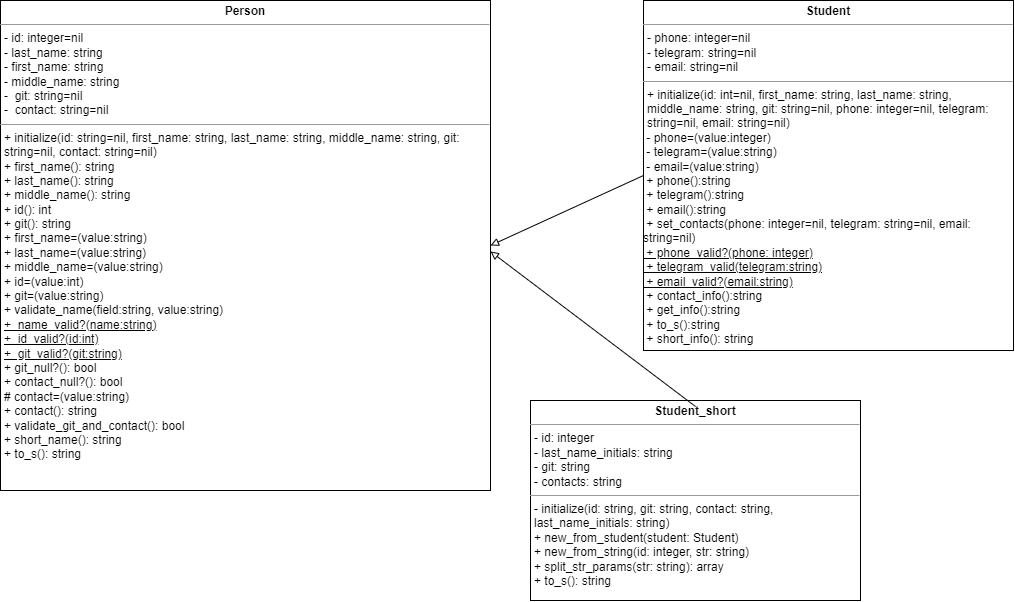

The diagram above was exported from draw.io. Its source (the exported page's mxGraphModel, read from the mxfile embedded in the PNG):
<mxGraphModel dx="674" dy="1183" grid="1" gridSize="10" guides="1" tooltips="1" connect="1" arrows="1" fold="1" page="1" pageScale="1" pageWidth="413" pageHeight="291" math="0" shadow="0">
  <root>
    <mxCell id="0" />
    <mxCell id="1" parent="0" />
    <mxCell id="K3xKmVSBT9PEIgmNhW2o-8" value="&lt;p style=&quot;margin:0px;margin-top:4px;text-align:center;&quot;&gt;&lt;b&gt;Person&lt;/b&gt;&lt;/p&gt;&lt;hr size=&quot;1&quot;&gt;&lt;p style=&quot;margin:0px;margin-left:4px;&quot;&gt;- id: integer=nil&lt;/p&gt;&lt;p style=&quot;margin:0px;margin-left:4px;&quot;&gt;- last_name: string&lt;/p&gt;&lt;p style=&quot;margin:0px;margin-left:4px;&quot;&gt;- first_name: string&lt;/p&gt;&lt;p style=&quot;margin:0px;margin-left:4px;&quot;&gt;- middle_name: string&lt;/p&gt;&lt;p style=&quot;margin:0px;margin-left:4px;&quot;&gt;-&amp;nbsp; git: string=nil&lt;/p&gt;&lt;p style=&quot;margin:0px;margin-left:4px;&quot;&gt;-&amp;nbsp; contact: string=nil&lt;/p&gt;&lt;hr size=&quot;1&quot;&gt;&lt;p style=&quot;margin:0px;margin-left:4px;&quot;&gt;+ initialize(id: string=nil, first_name: string, last_name: string, middle_name: string, git: string=nil, contact: string=nil)&lt;/p&gt;&lt;p style=&quot;border-color: var(--border-color); margin: 0px 0px 0px 4px;&quot;&gt;+ first_name(): string&lt;/p&gt;&lt;p style=&quot;border-color: var(--border-color); margin: 0px 0px 0px 4px;&quot;&gt;+ last_name(): string&lt;/p&gt;&lt;p style=&quot;border-color: var(--border-color); margin: 0px 0px 0px 4px;&quot;&gt;+ middle_name(): string&lt;/p&gt;&lt;p style=&quot;border-color: var(--border-color); margin: 0px 0px 0px 4px;&quot;&gt;+ id(): int&lt;/p&gt;&lt;p style=&quot;border-color: var(--border-color); margin: 0px 0px 0px 4px;&quot;&gt;+ git(): string&lt;/p&gt;&lt;p style=&quot;margin:0px;margin-left:4px;&quot;&gt;+ first_name=(value:string)&lt;/p&gt;&lt;p style=&quot;margin:0px;margin-left:4px;&quot;&gt;+ last_name=(value:string)&lt;/p&gt;&lt;p style=&quot;margin:0px;margin-left:4px;&quot;&gt;+ middle_name=(value:string)&lt;/p&gt;&lt;p style=&quot;margin:0px;margin-left:4px;&quot;&gt;+ id=(value:int)&lt;/p&gt;&lt;p style=&quot;margin:0px;margin-left:4px;&quot;&gt;+ git=(value:string)&lt;/p&gt;&lt;p style=&quot;margin:0px;margin-left:4px;&quot;&gt;+ validate_name(field:string, value:string)&lt;/p&gt;&lt;p style=&quot;margin:0px;margin-left:4px;&quot;&gt;&lt;u&gt;+&amp;nbsp; name_valid?(name:string)&lt;/u&gt;&lt;/p&gt;&lt;p style=&quot;margin:0px;margin-left:4px;&quot;&gt;&lt;u&gt;+&amp;nbsp; id_valid?(id:int)&lt;/u&gt;&lt;/p&gt;&lt;p style=&quot;margin:0px;margin-left:4px;&quot;&gt;&lt;u&gt;+&amp;nbsp; git_valid?(git:string)&lt;/u&gt;&lt;/p&gt;&lt;p style=&quot;margin:0px;margin-left:4px;&quot;&gt;+ git_null?(): bool&lt;/p&gt;&lt;p style=&quot;margin:0px;margin-left:4px;&quot;&gt;+ contact_null?(): bool&lt;/p&gt;&lt;p style=&quot;margin:0px;margin-left:4px;&quot;&gt;# contact=(value:string)&lt;/p&gt;&lt;p style=&quot;margin:0px;margin-left:4px;&quot;&gt;+ contact(): string&lt;/p&gt;&lt;p style=&quot;margin:0px;margin-left:4px;&quot;&gt;+ validate_git_and_contact(): bool&lt;/p&gt;&lt;p style=&quot;margin:0px;margin-left:4px;&quot;&gt;+&amp;nbsp;short_name(): string&lt;/p&gt;&lt;p style=&quot;margin:0px;margin-left:4px;&quot;&gt;+&amp;nbsp;to_s(): string&lt;/p&gt;&lt;p style=&quot;margin:0px;margin-left:4px;&quot;&gt;&lt;br&gt;&lt;/p&gt;" style="verticalAlign=top;align=left;overflow=fill;fontSize=12;fontFamily=Helvetica;html=1;whiteSpace=wrap;" parent="1" vertex="1">
      <mxGeometry x="20" y="30" width="490" height="490" as="geometry" />
    </mxCell>
    <mxCell id="K3xKmVSBT9PEIgmNhW2o-9" value="&lt;p style=&quot;margin:0px;margin-top:4px;text-align:center;&quot;&gt;&lt;b&gt;Student&lt;/b&gt;&lt;/p&gt;&lt;hr size=&quot;1&quot;&gt;&lt;p style=&quot;margin:0px;margin-left:4px;&quot;&gt;- phone: integer=nil&lt;/p&gt;&lt;p style=&quot;margin:0px;margin-left:4px;&quot;&gt;- telegram: string=nil&lt;/p&gt;&lt;p style=&quot;margin:0px;margin-left:4px;&quot;&gt;- email: string=nil&lt;/p&gt;&lt;hr size=&quot;1&quot;&gt;&lt;p style=&quot;margin:0px;margin-left:4px;&quot;&gt;+ initialize(id: int=nil, first_name: string, last_name: string, middle_name: string, git: string=nil, phone: integer=nil, telegram: string=nil, email: string=nil)&lt;/p&gt;&lt;span style=&quot;background-color: initial;&quot;&gt;&amp;nbsp;- phone=(value:integer)&lt;/span&gt;&lt;br&gt;&lt;span style=&quot;background-color: initial;&quot;&gt;&amp;nbsp;- telegram=(value:string)&lt;/span&gt;&lt;br&gt;&lt;span style=&quot;background-color: initial;&quot;&gt;&amp;nbsp;- email=(value:string)&lt;br&gt;&lt;/span&gt;&amp;nbsp;+ phone():string&lt;br style=&quot;border-color: var(--border-color);&quot;&gt;&lt;span style=&quot;border-color: var(--border-color); background-color: initial;&quot;&gt;&amp;nbsp;+ telegram():string&lt;/span&gt;&lt;br style=&quot;border-color: var(--border-color);&quot;&gt;&lt;span style=&quot;border-color: var(--border-color); background-color: initial;&quot;&gt;&amp;nbsp;+ email():string&lt;/span&gt;&lt;br&gt;&lt;span style=&quot;background-color: initial;&quot;&gt;&amp;nbsp;+ set_contacts(phone: integer=nil, telegram: string=nil, email: string=nil)&lt;/span&gt;&lt;br&gt;&lt;u&gt;&lt;span style=&quot;background-color: initial;&quot;&gt;&amp;nbsp;+ phone_valid?(phone: integer)&lt;/span&gt;&lt;br&gt;&lt;span style=&quot;background-color: initial;&quot;&gt;&amp;nbsp;+ telegram_valid(telegram:string)&lt;/span&gt;&lt;br&gt;&lt;span style=&quot;background-color: initial;&quot;&gt;&amp;nbsp;+ email_valid?(email:string)&lt;/span&gt;&lt;/u&gt;&lt;br&gt;&lt;span style=&quot;background-color: initial;&quot;&gt;&amp;nbsp;+ contact_info():string&lt;/span&gt;&lt;br&gt;&lt;span style=&quot;background-color: initial;&quot;&gt;&amp;nbsp;+ get_info():string&lt;/span&gt;&lt;br&gt;&lt;span style=&quot;background-color: initial;&quot;&gt;&amp;nbsp;+ to_s():string&lt;/span&gt;&lt;br&gt;&lt;span style=&quot;background-color: initial;&quot;&gt;&amp;nbsp;+ short_info(): string&lt;/span&gt;" style="verticalAlign=top;align=left;overflow=fill;fontSize=12;fontFamily=Helvetica;html=1;whiteSpace=wrap;" parent="1" vertex="1">
      <mxGeometry x="663" y="30" width="370" height="350" as="geometry" />
    </mxCell>
    <mxCell id="8f_rcjBq_z68XZNFlE6r-1" value="&lt;p style=&quot;margin:0px;margin-top:4px;text-align:center;&quot;&gt;&lt;b&gt;Student_short&lt;/b&gt;&lt;/p&gt;&lt;hr size=&quot;1&quot;&gt;&lt;p style=&quot;margin:0px;margin-left:4px;&quot;&gt;- id: integer&lt;/p&gt;&lt;p style=&quot;margin:0px;margin-left:4px;&quot;&gt;- last_name_initials: string&lt;/p&gt;&lt;p style=&quot;margin:0px;margin-left:4px;&quot;&gt;- git: string&lt;/p&gt;&lt;p style=&quot;margin:0px;margin-left:4px;&quot;&gt;- contacts: string&lt;/p&gt;&lt;hr size=&quot;1&quot;&gt;&lt;p style=&quot;margin:0px;margin-left:4px;&quot;&gt;- initialize(id: string, git: string, contact: string, last_name_initials: string)&lt;/p&gt;&lt;p style=&quot;margin:0px;margin-left:4px;&quot;&gt;+ new_from_student(student: Student)&lt;/p&gt;&lt;p style=&quot;margin:0px;margin-left:4px;&quot;&gt;+ new_from_string(id: integer, str: string)&lt;/p&gt;&lt;p style=&quot;margin:0px;margin-left:4px;&quot;&gt;+ split_str_params(str: string): array&lt;/p&gt;&lt;p style=&quot;margin:0px;margin-left:4px;&quot;&gt;+ to_s(): string&lt;/p&gt;" style="verticalAlign=top;align=left;overflow=fill;fontSize=12;fontFamily=Helvetica;html=1;whiteSpace=wrap;" parent="1" vertex="1">
      <mxGeometry x="550" y="430" width="330" height="200" as="geometry" />
    </mxCell>
    <mxCell id="8f_rcjBq_z68XZNFlE6r-3" value="" style="endArrow=none;html=1;rounded=0;entryX=0;entryY=0.5;entryDx=0;entryDy=0;exitX=1;exitY=0.5;exitDx=0;exitDy=0;endFill=0;startArrow=block;startFill=0;" parent="1" source="K3xKmVSBT9PEIgmNhW2o-8" target="K3xKmVSBT9PEIgmNhW2o-9" edge="1">
      <mxGeometry width="50" height="50" relative="1" as="geometry">
        <mxPoint x="350" y="340" as="sourcePoint" />
        <mxPoint x="400" y="290" as="targetPoint" />
      </mxGeometry>
    </mxCell>
    <mxCell id="8f_rcjBq_z68XZNFlE6r-4" value="" style="endArrow=none;html=1;rounded=0;entryX=0.5;entryY=0;entryDx=0;entryDy=0;exitX=1;exitY=0.5;exitDx=0;exitDy=0;startArrow=block;startFill=0;endFill=0;strokeColor=#080808;" parent="1" edge="1">
      <mxGeometry width="50" height="50" relative="1" as="geometry">
        <mxPoint x="510" y="281" as="sourcePoint" />
        <mxPoint x="715.0000000000001" y="436" as="targetPoint" />
      </mxGeometry>
    </mxCell>
  </root>
</mxGraphModel>